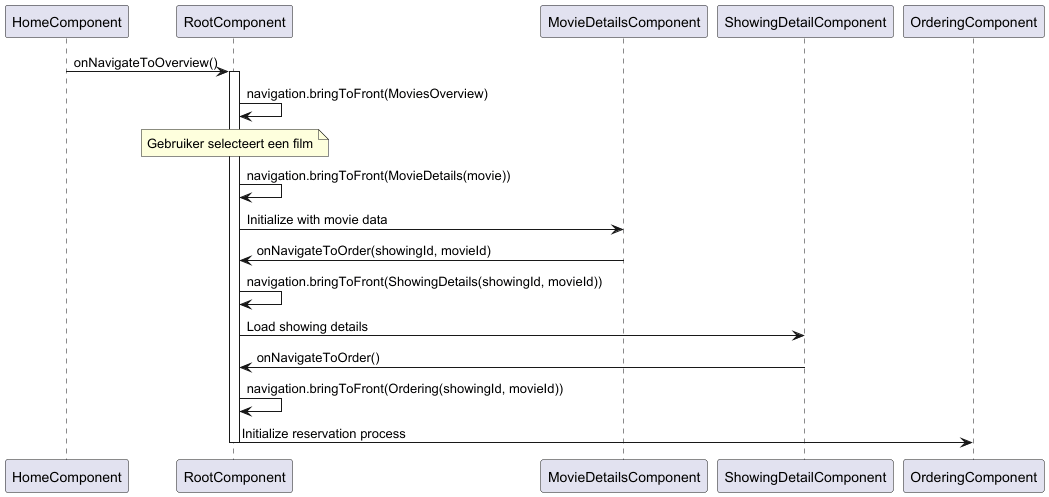

The diagram above was rendered by PlantUML. Its source (embedded in the PNG):
@startuml
participant HomeComponent as Home
participant RootComponent as Root
participant MovieDetailsComponent as MovieDet
participant ShowingDetailComponent as ShowDet
participant OrderingComponent as Ordering

Home -> Root : onNavigateToOverview()
activate Root
Root -> Root : navigation.bringToFront(MoviesOverview)

Note over Root : Gebruiker selecteert een film

Root -> Root : navigation.bringToFront(MovieDetails(movie))
Root -> MovieDet : Initialize with movie data

MovieDet -> Root : onNavigateToOrder(showingId, movieId)
Root -> Root : navigation.bringToFront(ShowingDetails(showingId, movieId))
Root -> ShowDet : Load showing details

ShowDet -> Root : onNavigateToOrder()
Root -> Root : navigation.bringToFront(Ordering(showingId, movieId))
Root -> Ordering : Initialize reservation process
deactivate Root
@enduml